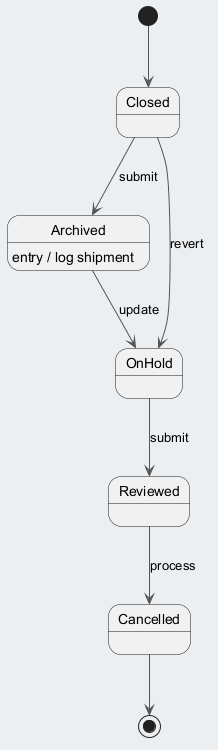

The diagram above was rendered by PlantUML. Its source (embedded in the PNG):
@startuml
skinparam backgroundColor #ECEFF1
skinparam classBackgroundColor #FFFFFF
skinparam classBorderColor #455A64
skinparam ArrowColor #555555
[*] --> Closed
Closed --> Archived : submit
Archived --> OnHold : update
Archived : entry / log shipment
OnHold --> Reviewed : submit
Reviewed --> Cancelled : process
Closed --> OnHold : revert
Cancelled --> [*]
@enduml